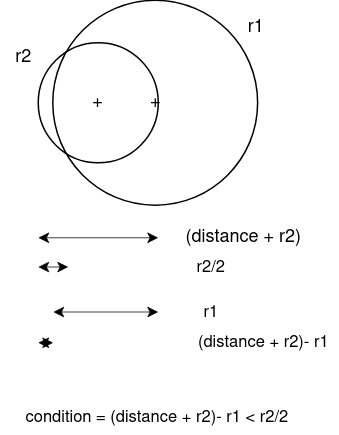

The diagram above was exported from draw.io. Its source (the exported page's mxGraphModel, read from the mxfile embedded in the PNG):
<mxGraphModel dx="1337" dy="664" grid="1" gridSize="10" guides="1" tooltips="1" connect="1" arrows="1" fold="1" page="1" pageScale="1" pageWidth="827" pageHeight="1169" background="#ffffff" math="0" shadow="0">
  <root>
    <mxCell id="0" />
    <mxCell id="1" parent="0" />
    <mxCell id="-gb3SIXXggNoZ6hYdWJ5-1" value="+" style="ellipse;whiteSpace=wrap;html=1;aspect=fixed;fillColor=none;" vertex="1" parent="1">
      <mxGeometry x="240" y="200" width="80" height="80" as="geometry" />
    </mxCell>
    <mxCell id="-gb3SIXXggNoZ6hYdWJ5-2" value="+" style="ellipse;whiteSpace=wrap;html=1;aspect=fixed;fillColor=none;sketch=0;shadow=0;" vertex="1" parent="1">
      <mxGeometry x="249.69" y="171.72" width="136.56" height="136.56" as="geometry" />
    </mxCell>
    <mxCell id="-gb3SIXXggNoZ6hYdWJ5-5" value="r2" style="text;html=1;align=center;verticalAlign=middle;resizable=0;points=[];autosize=1;strokeColor=none;fillColor=none;" vertex="1" parent="1">
      <mxGeometry x="215" y="200" width="30" height="20" as="geometry" />
    </mxCell>
    <mxCell id="-gb3SIXXggNoZ6hYdWJ5-6" value="r1" style="text;html=1;align=center;verticalAlign=middle;resizable=0;points=[];autosize=1;strokeColor=none;fillColor=none;" vertex="1" parent="1">
      <mxGeometry x="370" y="180" width="30" height="20" as="geometry" />
    </mxCell>
    <mxCell id="-gb3SIXXggNoZ6hYdWJ5-7" value="(distance + r2)&amp;nbsp;&amp;nbsp; " style="text;html=1;align=center;verticalAlign=middle;resizable=0;points=[];autosize=1;strokeColor=none;fillColor=none;" vertex="1" parent="1">
      <mxGeometry x="330" y="320" width="100" height="20" as="geometry" />
    </mxCell>
    <mxCell id="-gb3SIXXggNoZ6hYdWJ5-8" value="" style="endArrow=classic;startArrow=classic;html=1;rounded=0;fontSize=5;strokeWidth=0.5;" edge="1" parent="1">
      <mxGeometry width="50" height="50" relative="1" as="geometry">
        <mxPoint x="240" y="330" as="sourcePoint" />
        <mxPoint x="320" y="330" as="targetPoint" />
      </mxGeometry>
    </mxCell>
    <mxCell id="-gb3SIXXggNoZ6hYdWJ5-9" value="" style="endArrow=classic;startArrow=classic;html=1;rounded=0;fontSize=5;strokeWidth=0.5;" edge="1" parent="1">
      <mxGeometry width="50" height="50" relative="1" as="geometry">
        <mxPoint x="240" y="349.5" as="sourcePoint" />
        <mxPoint x="260" y="349.5" as="targetPoint" />
      </mxGeometry>
    </mxCell>
    <mxCell id="-gb3SIXXggNoZ6hYdWJ5-10" value="r2/2" style="text;html=1;align=center;verticalAlign=middle;resizable=0;points=[];autosize=1;strokeColor=none;fillColor=none;fontSize=11;" vertex="1" parent="1">
      <mxGeometry x="340" y="340" width="30" height="20" as="geometry" />
    </mxCell>
    <mxCell id="-gb3SIXXggNoZ6hYdWJ5-11" value="" style="endArrow=classic;startArrow=classic;html=1;rounded=0;fontSize=5;strokeWidth=0.5;" edge="1" parent="1">
      <mxGeometry width="50" height="50" relative="1" as="geometry">
        <mxPoint x="250" y="379.5" as="sourcePoint" />
        <mxPoint x="320" y="379.5" as="targetPoint" />
        <Array as="points">
          <mxPoint x="270" y="379.5" />
        </Array>
      </mxGeometry>
    </mxCell>
    <mxCell id="-gb3SIXXggNoZ6hYdWJ5-12" value="r1" style="text;html=1;align=center;verticalAlign=middle;resizable=0;points=[];autosize=1;strokeColor=none;fillColor=none;fontSize=11;" vertex="1" parent="1">
      <mxGeometry x="340" y="370" width="30" height="20" as="geometry" />
    </mxCell>
    <mxCell id="-gb3SIXXggNoZ6hYdWJ5-14" value="" style="endArrow=classic;startArrow=classic;html=1;rounded=0;fontSize=5;strokeWidth=0.5;" edge="1" parent="1">
      <mxGeometry width="50" height="50" relative="1" as="geometry">
        <mxPoint x="240" y="400" as="sourcePoint" />
        <mxPoint x="250" y="400" as="targetPoint" />
      </mxGeometry>
    </mxCell>
    <mxCell id="-gb3SIXXggNoZ6hYdWJ5-15" value="(distance + r2)- r1" style="text;html=1;align=center;verticalAlign=middle;resizable=0;points=[];autosize=1;strokeColor=none;fillColor=none;fontSize=11;" vertex="1" parent="1">
      <mxGeometry x="340" y="390" width="100" height="20" as="geometry" />
    </mxCell>
    <mxCell id="-gb3SIXXggNoZ6hYdWJ5-16" value="condition = (distance + r2)- r1 &amp;lt; r2/2" style="text;html=1;align=center;verticalAlign=middle;resizable=0;points=[];autosize=1;strokeColor=none;fillColor=none;fontSize=11;" vertex="1" parent="1">
      <mxGeometry x="224" y="440" width="190" height="20" as="geometry" />
    </mxCell>
  </root>
</mxGraphModel>